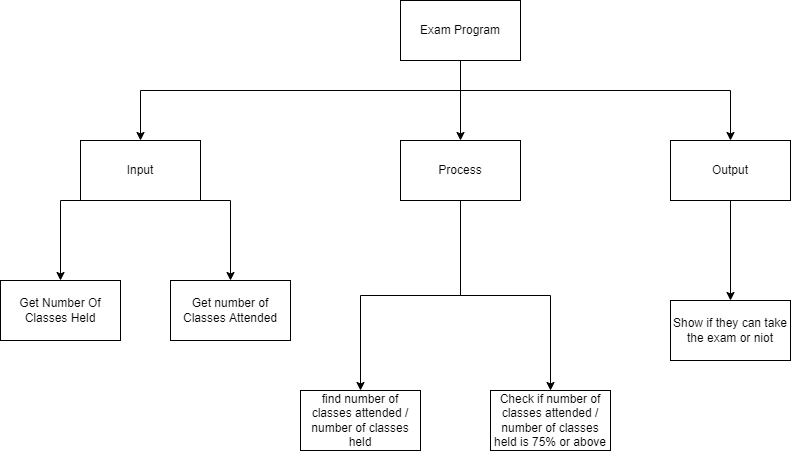

The diagram above was exported from draw.io. Its source (the exported page's mxGraphModel, read from the mxfile embedded in the PNG):
<mxGraphModel dx="1901" dy="787" grid="1" gridSize="10" guides="1" tooltips="1" connect="1" arrows="1" fold="1" page="1" pageScale="1" pageWidth="827" pageHeight="1169" math="0" shadow="0">
  <root>
    <mxCell id="0" />
    <mxCell id="1" parent="0" />
    <mxCell id="9" style="edgeStyle=none;html=1;entryX=0.5;entryY=0;entryDx=0;entryDy=0;jumpStyle=line;" parent="1" target="4" edge="1">
      <mxGeometry relative="1" as="geometry">
        <mxPoint x="330" y="90" as="sourcePoint" />
      </mxGeometry>
    </mxCell>
    <mxCell id="16" style="edgeStyle=orthogonalEdgeStyle;rounded=0;jumpStyle=line;html=1;entryX=0.5;entryY=0;entryDx=0;entryDy=0;" parent="1" source="2" target="3" edge="1">
      <mxGeometry relative="1" as="geometry">
        <Array as="points">
          <mxPoint x="330" y="120" />
          <mxPoint x="10" y="120" />
        </Array>
      </mxGeometry>
    </mxCell>
    <mxCell id="17" style="edgeStyle=orthogonalEdgeStyle;shape=connector;rounded=0;jumpStyle=line;html=1;labelBackgroundColor=default;fontFamily=Helvetica;fontSize=11;fontColor=default;endArrow=classic;strokeColor=default;" parent="1" source="2" target="5" edge="1">
      <mxGeometry relative="1" as="geometry">
        <Array as="points">
          <mxPoint x="330" y="120" />
          <mxPoint x="600" y="120" />
        </Array>
      </mxGeometry>
    </mxCell>
    <mxCell id="2" value="Exam Program" style="rounded=0;whiteSpace=wrap;html=1;" parent="1" vertex="1">
      <mxGeometry x="270" y="30" width="120" height="60" as="geometry" />
    </mxCell>
    <mxCell id="13" style="edgeStyle=none;html=1;exitX=0.5;exitY=1;exitDx=0;exitDy=0;entryX=0.5;entryY=0;entryDx=0;entryDy=0;rounded=0;" parent="1" source="3" target="6" edge="1">
      <mxGeometry relative="1" as="geometry">
        <Array as="points">
          <mxPoint x="-70" y="230" />
        </Array>
      </mxGeometry>
    </mxCell>
    <mxCell id="19" style="edgeStyle=none;html=1;exitX=1;exitY=1;exitDx=0;exitDy=0;entryX=0.5;entryY=0;entryDx=0;entryDy=0;rounded=0;" parent="1" source="3" target="18" edge="1">
      <mxGeometry relative="1" as="geometry">
        <Array as="points">
          <mxPoint x="100" y="230" />
        </Array>
      </mxGeometry>
    </mxCell>
    <mxCell id="3" value="Input" style="rounded=0;whiteSpace=wrap;html=1;" parent="1" vertex="1">
      <mxGeometry x="-50" y="170" width="120" height="60" as="geometry" />
    </mxCell>
    <mxCell id="12" style="edgeStyle=orthogonalEdgeStyle;html=1;exitX=0.5;exitY=1;exitDx=0;exitDy=0;entryX=0.5;entryY=0;entryDx=0;entryDy=0;rounded=0;" parent="1" source="4" target="8" edge="1">
      <mxGeometry relative="1" as="geometry">
        <Array as="points">
          <mxPoint x="330" y="325" />
          <mxPoint x="230" y="325" />
        </Array>
      </mxGeometry>
    </mxCell>
    <mxCell id="28" style="edgeStyle=orthogonalEdgeStyle;rounded=0;html=1;exitX=0.5;exitY=1;exitDx=0;exitDy=0;entryX=0.5;entryY=0;entryDx=0;entryDy=0;" edge="1" parent="1" source="4" target="24">
      <mxGeometry relative="1" as="geometry" />
    </mxCell>
    <mxCell id="4" value="Process" style="rounded=0;whiteSpace=wrap;html=1;" parent="1" vertex="1">
      <mxGeometry x="270" y="170" width="120" height="60" as="geometry" />
    </mxCell>
    <mxCell id="14" style="edgeStyle=none;html=1;exitX=0.5;exitY=1;exitDx=0;exitDy=0;entryX=0.5;entryY=0;entryDx=0;entryDy=0;rounded=0;" parent="1" source="5" target="7" edge="1">
      <mxGeometry relative="1" as="geometry">
        <Array as="points" />
      </mxGeometry>
    </mxCell>
    <mxCell id="5" value="Output" style="rounded=0;whiteSpace=wrap;html=1;" parent="1" vertex="1">
      <mxGeometry x="540" y="170" width="120" height="60" as="geometry" />
    </mxCell>
    <mxCell id="6" value="Get Number Of Classes Held" style="rounded=0;whiteSpace=wrap;html=1;" parent="1" vertex="1">
      <mxGeometry x="-130" y="310" width="120" height="60" as="geometry" />
    </mxCell>
    <mxCell id="7" value="Show if they can take the exam or niot" style="rounded=0;whiteSpace=wrap;html=1;" parent="1" vertex="1">
      <mxGeometry x="540" y="330" width="120" height="60" as="geometry" />
    </mxCell>
    <mxCell id="8" value="find number of classes attended / number of classes held" style="rounded=0;whiteSpace=wrap;html=1;" parent="1" vertex="1">
      <mxGeometry x="170" y="420" width="120" height="60" as="geometry" />
    </mxCell>
    <mxCell id="18" value="Get number of Classes Attended" style="rounded=0;whiteSpace=wrap;html=1;" parent="1" vertex="1">
      <mxGeometry x="40" y="310" width="120" height="60" as="geometry" />
    </mxCell>
    <mxCell id="24" value="Check if number of classes attended / number of classes held is 75% or above" style="rounded=0;whiteSpace=wrap;html=1;" vertex="1" parent="1">
      <mxGeometry x="360" y="420" width="120" height="60" as="geometry" />
    </mxCell>
  </root>
</mxGraphModel>